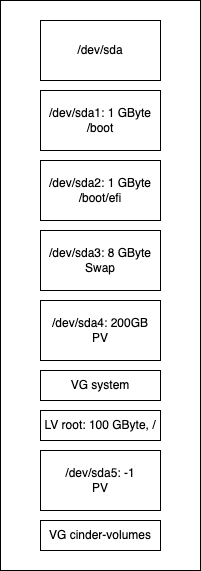

The diagram above was exported from draw.io. Its source (the exported page's mxGraphModel, read from the mxfile embedded in the PNG):
<mxGraphModel dx="887" dy="847" grid="1" gridSize="10" guides="1" tooltips="1" connect="1" arrows="1" fold="1" page="1" pageScale="1" pageWidth="827" pageHeight="1169" math="0" shadow="0">
  <root>
    <mxCell id="0" />
    <mxCell id="1" parent="0" />
    <mxCell id="Krma67j-ZGC7SuQiK4NY-20" value="" style="rounded=0;whiteSpace=wrap;html=1;" parent="1" vertex="1">
      <mxGeometry x="160" y="260" width="200" height="570" as="geometry" />
    </mxCell>
    <mxCell id="Krma67j-ZGC7SuQiK4NY-1" value="/dev/sda" style="rounded=0;whiteSpace=wrap;html=1;" parent="1" vertex="1">
      <mxGeometry x="200" y="280" width="120" height="60" as="geometry" />
    </mxCell>
    <mxCell id="Krma67j-ZGC7SuQiK4NY-3" value="/dev/sda1: 1 GByte&lt;br&gt;/boot" style="rounded=0;whiteSpace=wrap;html=1;" parent="1" vertex="1">
      <mxGeometry x="200" y="350" width="120" height="60" as="geometry" />
    </mxCell>
    <mxCell id="Krma67j-ZGC7SuQiK4NY-5" value="/dev/sda2: 1 GByte&lt;br&gt;/boot/efi" style="rounded=0;whiteSpace=wrap;html=1;" parent="1" vertex="1">
      <mxGeometry x="200" y="420" width="120" height="60" as="geometry" />
    </mxCell>
    <mxCell id="Krma67j-ZGC7SuQiK4NY-7" value="/dev/sda3: 8 GByte&lt;br&gt;Swap" style="rounded=0;whiteSpace=wrap;html=1;" parent="1" vertex="1">
      <mxGeometry x="200" y="490" width="120" height="60" as="geometry" />
    </mxCell>
    <mxCell id="Krma67j-ZGC7SuQiK4NY-9" value="/dev/sda4: 200GB&lt;br&gt;PV" style="rounded=0;whiteSpace=wrap;html=1;" parent="1" vertex="1">
      <mxGeometry x="200" y="560" width="120" height="60" as="geometry" />
    </mxCell>
    <mxCell id="Krma67j-ZGC7SuQiK4NY-12" value="VG system" style="rounded=0;whiteSpace=wrap;html=1;" parent="1" vertex="1">
      <mxGeometry x="200" y="630" width="120" height="30" as="geometry" />
    </mxCell>
    <mxCell id="Krma67j-ZGC7SuQiK4NY-13" value="LV root: 100 GByte, /" style="rounded=0;whiteSpace=wrap;html=1;align=center;labelPosition=center;verticalLabelPosition=middle;verticalAlign=middle;" parent="1" vertex="1">
      <mxGeometry x="200" y="670" width="120" height="30" as="geometry" />
    </mxCell>
    <mxCell id="D2QNOiJ_X3-2sq5uS4Nx-1" value="/dev/sda5: -1&lt;br&gt;PV" style="rounded=0;whiteSpace=wrap;html=1;" vertex="1" parent="1">
      <mxGeometry x="200" y="710" width="120" height="60" as="geometry" />
    </mxCell>
    <mxCell id="D2QNOiJ_X3-2sq5uS4Nx-2" value="VG cinder-volumes" style="rounded=0;whiteSpace=wrap;html=1;" vertex="1" parent="1">
      <mxGeometry x="200" y="780" width="120" height="30" as="geometry" />
    </mxCell>
  </root>
</mxGraphModel>